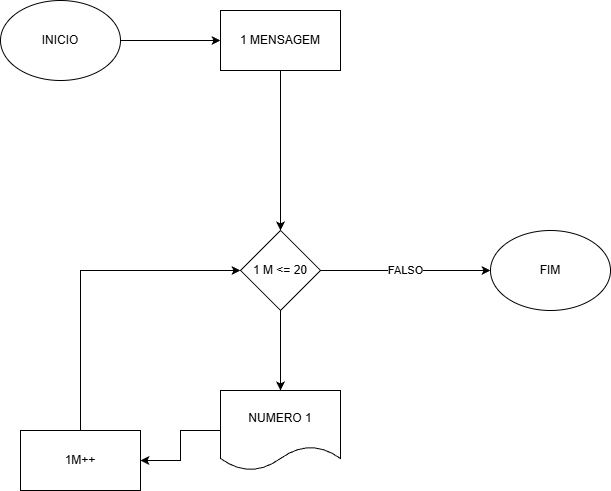

The diagram above was exported from draw.io. Its source (the exported page's mxGraphModel, read from the mxfile embedded in the PNG):
<mxGraphModel dx="546" dy="979" grid="1" gridSize="10" guides="1" tooltips="1" connect="1" arrows="1" fold="1" page="1" pageScale="1" pageWidth="827" pageHeight="1169" math="0" shadow="0">
  <root>
    <mxCell id="0" />
    <mxCell id="1" parent="0" />
    <mxCell id="gjzcohkkjgVVuQdTVsjB-11" edge="1" parent="1" source="gjzcohkkjgVVuQdTVsjB-1" style="edgeStyle=orthogonalEdgeStyle;rounded=0;orthogonalLoop=1;jettySize=auto;html=1;" target="gjzcohkkjgVVuQdTVsjB-3">
      <mxGeometry relative="1" as="geometry" />
    </mxCell>
    <mxCell id="gjzcohkkjgVVuQdTVsjB-1" parent="1" style="ellipse;whiteSpace=wrap;html=1;" value="INICIO" vertex="1">
      <mxGeometry height="80" width="120" x="100" y="70" as="geometry" />
    </mxCell>
    <mxCell id="gjzcohkkjgVVuQdTVsjB-10" edge="1" parent="1" source="gjzcohkkjgVVuQdTVsjB-3" style="edgeStyle=orthogonalEdgeStyle;rounded=0;orthogonalLoop=1;jettySize=auto;html=1;exitX=0.5;exitY=1;exitDx=0;exitDy=0;" target="gjzcohkkjgVVuQdTVsjB-4">
      <mxGeometry relative="1" as="geometry" />
    </mxCell>
    <mxCell id="gjzcohkkjgVVuQdTVsjB-3" parent="1" style="rounded=0;whiteSpace=wrap;html=1;" value="1 MENSAGEM" vertex="1">
      <mxGeometry height="60" width="120" x="320" y="80" as="geometry" />
    </mxCell>
    <mxCell id="gjzcohkkjgVVuQdTVsjB-6" edge="1" parent="1" source="gjzcohkkjgVVuQdTVsjB-4" style="edgeStyle=orthogonalEdgeStyle;rounded=0;orthogonalLoop=1;jettySize=auto;html=1;" target="gjzcohkkjgVVuQdTVsjB-17" value="FALSO">
      <mxGeometry relative="1" as="geometry">
        <mxPoint x="650" y="340" as="targetPoint" />
      </mxGeometry>
    </mxCell>
    <mxCell id="gjzcohkkjgVVuQdTVsjB-16" edge="1" parent="1" source="gjzcohkkjgVVuQdTVsjB-4" style="edgeStyle=orthogonalEdgeStyle;rounded=0;orthogonalLoop=1;jettySize=auto;html=1;" value="">
      <mxGeometry relative="1" as="geometry">
        <mxPoint x="380" y="459.9999999999998" as="targetPoint" />
      </mxGeometry>
    </mxCell>
    <mxCell id="gjzcohkkjgVVuQdTVsjB-4" parent="1" style="rhombus;whiteSpace=wrap;html=1;" value="1 M &amp;lt;= 20" vertex="1">
      <mxGeometry height="80" width="80" x="340" y="300" as="geometry" />
    </mxCell>
    <mxCell id="gjzcohkkjgVVuQdTVsjB-13" edge="1" parent="1" source="gjzcohkkjgVVuQdTVsjB-5" style="edgeStyle=orthogonalEdgeStyle;rounded=0;orthogonalLoop=1;jettySize=auto;html=1;" target="gjzcohkkjgVVuQdTVsjB-12" value="">
      <mxGeometry relative="1" as="geometry" />
    </mxCell>
    <mxCell id="gjzcohkkjgVVuQdTVsjB-5" parent="1" style="shape=document;whiteSpace=wrap;html=1;boundedLbl=1;" value="NUMERO 1" vertex="1">
      <mxGeometry height="80" width="120" x="320" y="460" as="geometry" />
    </mxCell>
    <mxCell id="gjzcohkkjgVVuQdTVsjB-14" edge="1" parent="1" source="gjzcohkkjgVVuQdTVsjB-12" style="edgeStyle=orthogonalEdgeStyle;rounded=0;orthogonalLoop=1;jettySize=auto;html=1;exitX=0.5;exitY=0;exitDx=0;exitDy=0;entryX=0;entryY=0.5;entryDx=0;entryDy=0;" target="gjzcohkkjgVVuQdTVsjB-4">
      <mxGeometry relative="1" as="geometry">
        <mxPoint x="330" y="330" as="targetPoint" />
      </mxGeometry>
    </mxCell>
    <mxCell id="gjzcohkkjgVVuQdTVsjB-12" parent="1" style="whiteSpace=wrap;html=1;" value="1M++" vertex="1">
      <mxGeometry height="60" width="120" x="120" y="500" as="geometry" />
    </mxCell>
    <mxCell id="gjzcohkkjgVVuQdTVsjB-17" parent="1" style="ellipse;whiteSpace=wrap;html=1;" value="FIM" vertex="1">
      <mxGeometry height="80" width="120" x="590" y="299.9999999999998" as="geometry" />
    </mxCell>
  </root>
</mxGraphModel>